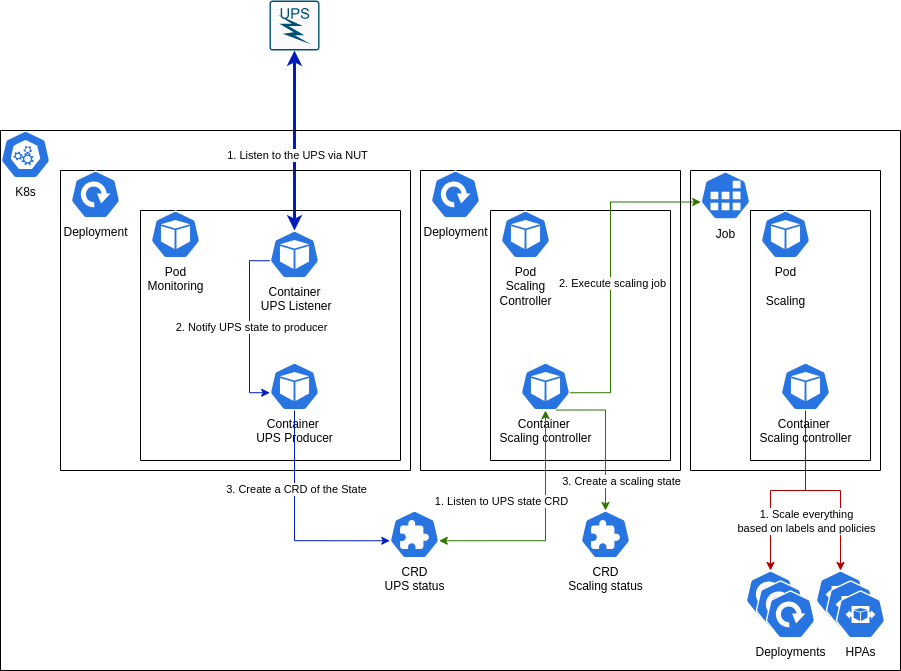

The diagram above was exported from draw.io. Its source (the exported page's mxGraphModel, read from the mxfile embedded in the PNG):
<mxGraphModel dx="1434" dy="838" grid="1" gridSize="10" guides="1" tooltips="1" connect="1" arrows="1" fold="1" page="1" pageScale="1" pageWidth="850" pageHeight="1100" math="0" shadow="0">
  <root>
    <mxCell id="0" />
    <mxCell id="1" parent="0" />
    <mxCell id="XaExWTZTgXzKedzhWo4S-2" value="" style="sketch=0;points=[[0.015,0.015,0],[0.985,0.015,0],[0.985,0.985,0],[0.015,0.985,0],[0.25,0,0],[0.5,0,0],[0.75,0,0],[1,0.25,0],[1,0.5,0],[1,0.75,0],[0.75,1,0],[0.5,1,0],[0.25,1,0],[0,0.75,0],[0,0.5,0],[0,0.25,0]];verticalLabelPosition=bottom;html=1;verticalAlign=top;aspect=fixed;align=center;pointerEvents=1;shape=mxgraph.cisco19.rect;prIcon=ups;fillColor=#FAFAFA;strokeColor=#005073;" parent="1" vertex="1">
      <mxGeometry x="319" y="230" width="50" height="50" as="geometry" />
    </mxCell>
    <mxCell id="XaExWTZTgXzKedzhWo4S-6" style="rounded=0;orthogonalLoop=1;jettySize=auto;html=1;exitX=0.5;exitY=0;exitDx=0;exitDy=0;exitPerimeter=0;entryX=0.5;entryY=1;entryDx=0;entryDy=0;entryPerimeter=0;elbow=vertical;startArrow=classic;startFill=1;jumpSize=6;strokeWidth=3;fillColor=#0050ef;strokeColor=#001DBC;" parent="1" source="XaExWTZTgXzKedzhWo4S-4" target="XaExWTZTgXzKedzhWo4S-2" edge="1">
      <mxGeometry relative="1" as="geometry" />
    </mxCell>
    <mxCell id="U_Oax4PySNFFu59gkSXx-44" value="1. Listen to the UPS via NUT" style="edgeLabel;html=1;align=center;verticalAlign=middle;resizable=0;points=[];" parent="XaExWTZTgXzKedzhWo4S-6" vertex="1" connectable="0">
      <mxGeometry x="-0.1611" y="-2" relative="1" as="geometry">
        <mxPoint as="offset" />
      </mxGeometry>
    </mxCell>
    <mxCell id="XaExWTZTgXzKedzhWo4S-10" value="&lt;div&gt;K8s&lt;/div&gt;&lt;div&gt;&lt;br&gt;&lt;/div&gt;" style="sketch=0;html=1;dashed=0;whitespace=wrap;fillColor=#2875E2;strokeColor=#ffffff;points=[[0.005,0.63,0],[0.1,0.2,0],[0.9,0.2,0],[0.5,0,0],[0.995,0.63,0],[0.72,0.99,0],[0.5,1,0],[0.28,0.99,0]];verticalLabelPosition=bottom;align=center;verticalAlign=top;shape=mxgraph.kubernetes.icon;prIcon=master" parent="1" vertex="1">
      <mxGeometry x="50" y="360" width="50" height="48" as="geometry" />
    </mxCell>
    <mxCell id="XaExWTZTgXzKedzhWo4S-18" value="" style="swimlane;startSize=0;" parent="1" vertex="1">
      <mxGeometry x="50" y="360" width="900" height="540" as="geometry" />
    </mxCell>
    <mxCell id="XaExWTZTgXzKedzhWo4S-22" style="edgeStyle=orthogonalEdgeStyle;rounded=0;orthogonalLoop=1;jettySize=auto;html=1;exitX=0.005;exitY=0.63;exitDx=0;exitDy=0;exitPerimeter=0;entryX=0.005;entryY=0.63;entryDx=0;entryDy=0;entryPerimeter=0;" parent="XaExWTZTgXzKedzhWo4S-18" edge="1">
      <mxGeometry relative="1" as="geometry">
        <mxPoint x="180.25" y="50.24000000000001" as="sourcePoint" />
      </mxGeometry>
    </mxCell>
    <mxCell id="XaExWTZTgXzKedzhWo4S-23" value="" style="swimlane;startSize=0;" parent="XaExWTZTgXzKedzhWo4S-18" vertex="1">
      <mxGeometry x="60" y="40" width="350" height="300" as="geometry" />
    </mxCell>
    <mxCell id="XaExWTZTgXzKedzhWo4S-24" style="edgeStyle=orthogonalEdgeStyle;rounded=0;orthogonalLoop=1;jettySize=auto;html=1;exitX=0.005;exitY=0.63;exitDx=0;exitDy=0;exitPerimeter=0;entryX=0.005;entryY=0.63;entryDx=0;entryDy=0;entryPerimeter=0;" parent="XaExWTZTgXzKedzhWo4S-23" edge="1">
      <mxGeometry relative="1" as="geometry">
        <mxPoint x="180.25" y="50.24000000000001" as="sourcePoint" />
      </mxGeometry>
    </mxCell>
    <mxCell id="XaExWTZTgXzKedzhWo4S-9" value="" style="swimlane;startSize=0;" parent="XaExWTZTgXzKedzhWo4S-23" vertex="1">
      <mxGeometry x="80" y="40" width="260" height="250" as="geometry" />
    </mxCell>
    <mxCell id="XaExWTZTgXzKedzhWo4S-3" value="&lt;div&gt;Pod&lt;/div&gt;&lt;div&gt;Monitoring&lt;br&gt;&lt;/div&gt;" style="sketch=0;html=1;dashed=0;whitespace=wrap;fillColor=#2875E2;strokeColor=#ffffff;points=[[0.005,0.63,0],[0.1,0.2,0],[0.9,0.2,0],[0.5,0,0],[0.995,0.63,0],[0.72,0.99,0],[0.5,1,0],[0.28,0.99,0]];verticalLabelPosition=bottom;align=center;verticalAlign=top;shape=mxgraph.kubernetes.icon;prIcon=pod" parent="XaExWTZTgXzKedzhWo4S-9" vertex="1">
      <mxGeometry x="10" width="50" height="48" as="geometry" />
    </mxCell>
    <mxCell id="XaExWTZTgXzKedzhWo4S-1" value="&lt;div&gt;Container&amp;nbsp;&lt;/div&gt;&lt;div&gt;UPS Producer&lt;/div&gt;" style="sketch=0;html=1;dashed=0;whitespace=wrap;fillColor=#2875E2;strokeColor=#ffffff;points=[[0.005,0.63,0],[0.1,0.2,0],[0.9,0.2,0],[0.5,0,0],[0.995,0.63,0],[0.72,0.99,0],[0.5,1,0],[0.28,0.99,0]];verticalLabelPosition=bottom;align=center;verticalAlign=top;shape=mxgraph.kubernetes.icon;prIcon=pod" parent="XaExWTZTgXzKedzhWo4S-9" vertex="1">
      <mxGeometry x="129" y="152" width="50" height="48" as="geometry" />
    </mxCell>
    <mxCell id="XaExWTZTgXzKedzhWo4S-4" value="&lt;div&gt;Container&lt;/div&gt;&amp;nbsp;UPS Listener" style="sketch=0;html=1;dashed=0;whitespace=wrap;fillColor=#2875E2;strokeColor=#ffffff;points=[[0.005,0.63,0],[0.1,0.2,0],[0.9,0.2,0],[0.5,0,0],[0.995,0.63,0],[0.72,0.99,0],[0.5,1,0],[0.28,0.99,0]];verticalLabelPosition=bottom;align=center;verticalAlign=top;shape=mxgraph.kubernetes.icon;prIcon=pod" parent="XaExWTZTgXzKedzhWo4S-9" vertex="1">
      <mxGeometry x="129" y="20" width="50" height="48" as="geometry" />
    </mxCell>
    <mxCell id="XaExWTZTgXzKedzhWo4S-7" style="edgeStyle=orthogonalEdgeStyle;rounded=0;orthogonalLoop=1;jettySize=auto;html=1;exitX=0.005;exitY=0.63;exitDx=0;exitDy=0;exitPerimeter=0;entryX=0.005;entryY=0.63;entryDx=0;entryDy=0;entryPerimeter=0;fillColor=#0050ef;strokeColor=#001DBC;" parent="XaExWTZTgXzKedzhWo4S-9" source="XaExWTZTgXzKedzhWo4S-4" target="XaExWTZTgXzKedzhWo4S-1" edge="1">
      <mxGeometry relative="1" as="geometry" />
    </mxCell>
    <mxCell id="U_Oax4PySNFFu59gkSXx-45" value="2. Notify UPS state to producer" style="edgeLabel;html=1;align=center;verticalAlign=middle;resizable=0;points=[];" parent="XaExWTZTgXzKedzhWo4S-7" vertex="1" connectable="0">
      <mxGeometry x="0.0097" y="1" relative="1" as="geometry">
        <mxPoint as="offset" />
      </mxGeometry>
    </mxCell>
    <mxCell id="XaExWTZTgXzKedzhWo4S-26" value="&lt;div&gt;Deployment&lt;/div&gt;&lt;div&gt;&lt;br&gt;&lt;/div&gt;" style="sketch=0;html=1;dashed=0;whitespace=wrap;fillColor=#2875E2;strokeColor=#ffffff;points=[[0.005,0.63,0],[0.1,0.2,0],[0.9,0.2,0],[0.5,0,0],[0.995,0.63,0],[0.72,0.99,0],[0.5,1,0],[0.28,0.99,0]];verticalLabelPosition=bottom;align=center;verticalAlign=top;shape=mxgraph.kubernetes.icon;prIcon=deploy" parent="XaExWTZTgXzKedzhWo4S-23" vertex="1">
      <mxGeometry x="10" width="50" height="48" as="geometry" />
    </mxCell>
    <mxCell id="U_Oax4PySNFFu59gkSXx-17" value="" style="swimlane;startSize=0;" parent="XaExWTZTgXzKedzhWo4S-18" vertex="1">
      <mxGeometry x="420" y="40" width="260" height="300" as="geometry" />
    </mxCell>
    <mxCell id="U_Oax4PySNFFu59gkSXx-18" style="edgeStyle=orthogonalEdgeStyle;rounded=0;orthogonalLoop=1;jettySize=auto;html=1;exitX=0.005;exitY=0.63;exitDx=0;exitDy=0;exitPerimeter=0;entryX=0.005;entryY=0.63;entryDx=0;entryDy=0;entryPerimeter=0;" parent="U_Oax4PySNFFu59gkSXx-17" edge="1">
      <mxGeometry relative="1" as="geometry">
        <mxPoint x="180.25" y="50.24000000000001" as="sourcePoint" />
      </mxGeometry>
    </mxCell>
    <mxCell id="U_Oax4PySNFFu59gkSXx-19" value="" style="swimlane;startSize=0;" parent="U_Oax4PySNFFu59gkSXx-17" vertex="1">
      <mxGeometry x="70" y="40" width="180" height="250" as="geometry">
        <mxRectangle x="80" y="40" width="50" height="40" as="alternateBounds" />
      </mxGeometry>
    </mxCell>
    <mxCell id="U_Oax4PySNFFu59gkSXx-20" value="&lt;div&gt;Pod&lt;/div&gt;&lt;div&gt;Scaling&lt;br&gt;&lt;/div&gt;&lt;div&gt;Controller&lt;/div&gt;" style="sketch=0;html=1;dashed=0;whitespace=wrap;fillColor=#2875E2;strokeColor=#ffffff;points=[[0.005,0.63,0],[0.1,0.2,0],[0.9,0.2,0],[0.5,0,0],[0.995,0.63,0],[0.72,0.99,0],[0.5,1,0],[0.28,0.99,0]];verticalLabelPosition=bottom;align=center;verticalAlign=top;shape=mxgraph.kubernetes.icon;prIcon=pod" parent="U_Oax4PySNFFu59gkSXx-19" vertex="1">
      <mxGeometry x="10" width="50" height="48" as="geometry" />
    </mxCell>
    <mxCell id="U_Oax4PySNFFu59gkSXx-33" value="&lt;div&gt;Container&amp;nbsp;&lt;/div&gt;&lt;div&gt;Scaling controller&lt;/div&gt;" style="sketch=0;html=1;dashed=0;whitespace=wrap;fillColor=#2875E2;strokeColor=#ffffff;points=[[0.005,0.63,0],[0.1,0.2,0],[0.9,0.2,0],[0.5,0,0],[0.995,0.63,0],[0.72,0.99,0],[0.5,1,0],[0.28,0.99,0]];verticalLabelPosition=bottom;align=center;verticalAlign=top;shape=mxgraph.kubernetes.icon;prIcon=pod" parent="U_Oax4PySNFFu59gkSXx-19" vertex="1">
      <mxGeometry x="30" y="152" width="50" height="48" as="geometry" />
    </mxCell>
    <mxCell id="U_Oax4PySNFFu59gkSXx-25" value="&lt;div&gt;Deployment&lt;/div&gt;&lt;div&gt;&lt;br&gt;&lt;/div&gt;" style="sketch=0;html=1;dashed=0;whitespace=wrap;fillColor=#2875E2;strokeColor=#ffffff;points=[[0.005,0.63,0],[0.1,0.2,0],[0.9,0.2,0],[0.5,0,0],[0.995,0.63,0],[0.72,0.99,0],[0.5,1,0],[0.28,0.99,0]];verticalLabelPosition=bottom;align=center;verticalAlign=top;shape=mxgraph.kubernetes.icon;prIcon=deploy" parent="U_Oax4PySNFFu59gkSXx-17" vertex="1">
      <mxGeometry x="10" width="50" height="48" as="geometry" />
    </mxCell>
    <mxCell id="XaExWTZTgXzKedzhWo4S-35" style="edgeStyle=orthogonalEdgeStyle;rounded=0;orthogonalLoop=1;jettySize=auto;html=1;exitX=0.995;exitY=0.63;exitDx=0;exitDy=0;exitPerimeter=0;entryX=0.5;entryY=1;entryDx=0;entryDy=0;entryPerimeter=0;startArrow=classic;startFill=1;fillColor=#60a917;strokeColor=#2D7600;" parent="XaExWTZTgXzKedzhWo4S-18" source="XaExWTZTgXzKedzhWo4S-8" target="U_Oax4PySNFFu59gkSXx-33" edge="1">
      <mxGeometry relative="1" as="geometry">
        <mxPoint x="955" y="288" as="targetPoint" />
      </mxGeometry>
    </mxCell>
    <mxCell id="U_Oax4PySNFFu59gkSXx-47" value="1. Listen to UPS state CRD" style="edgeLabel;html=1;align=center;verticalAlign=middle;resizable=0;points=[];" parent="XaExWTZTgXzKedzhWo4S-35" vertex="1" connectable="0">
      <mxGeometry x="0.3063" relative="1" as="geometry">
        <mxPoint x="-45" y="8" as="offset" />
      </mxGeometry>
    </mxCell>
    <mxCell id="XaExWTZTgXzKedzhWo4S-8" value="&lt;div&gt;CRD&lt;/div&gt;&lt;div&gt;UPS status&lt;br&gt;&lt;/div&gt;" style="sketch=0;html=1;dashed=0;whitespace=wrap;fillColor=#2875E2;strokeColor=#ffffff;points=[[0.005,0.63,0],[0.1,0.2,0],[0.9,0.2,0],[0.5,0,0],[0.995,0.63,0],[0.72,0.99,0],[0.5,1,0],[0.28,0.99,0]];verticalLabelPosition=bottom;align=center;verticalAlign=top;shape=mxgraph.kubernetes.icon;prIcon=crd" parent="XaExWTZTgXzKedzhWo4S-18" vertex="1">
      <mxGeometry x="389" y="380" width="50" height="48" as="geometry" />
    </mxCell>
    <mxCell id="XaExWTZTgXzKedzhWo4S-34" style="edgeStyle=orthogonalEdgeStyle;rounded=0;orthogonalLoop=1;jettySize=auto;html=1;exitX=0.5;exitY=1;exitDx=0;exitDy=0;exitPerimeter=0;entryX=0.005;entryY=0.63;entryDx=0;entryDy=0;entryPerimeter=0;fillColor=#0050ef;strokeColor=#001DBC;" parent="XaExWTZTgXzKedzhWo4S-18" source="XaExWTZTgXzKedzhWo4S-1" target="XaExWTZTgXzKedzhWo4S-8" edge="1">
      <mxGeometry relative="1" as="geometry" />
    </mxCell>
    <mxCell id="U_Oax4PySNFFu59gkSXx-46" value="3. Create a CRD of the State" style="edgeLabel;html=1;align=center;verticalAlign=middle;resizable=0;points=[];" parent="XaExWTZTgXzKedzhWo4S-34" vertex="1" connectable="0">
      <mxGeometry x="-0.3094" y="1" relative="1" as="geometry">
        <mxPoint as="offset" />
      </mxGeometry>
    </mxCell>
    <mxCell id="U_Oax4PySNFFu59gkSXx-41" value="&lt;div&gt;CRD&lt;/div&gt;&lt;div&gt;Scaling status&lt;br&gt;&lt;/div&gt;" style="sketch=0;html=1;dashed=0;whitespace=wrap;fillColor=#2875E2;strokeColor=#ffffff;points=[[0.005,0.63,0],[0.1,0.2,0],[0.9,0.2,0],[0.5,0,0],[0.995,0.63,0],[0.72,0.99,0],[0.5,1,0],[0.28,0.99,0]];verticalLabelPosition=bottom;align=center;verticalAlign=top;shape=mxgraph.kubernetes.icon;prIcon=crd" parent="XaExWTZTgXzKedzhWo4S-18" vertex="1">
      <mxGeometry x="580" y="380" width="50" height="48" as="geometry" />
    </mxCell>
    <mxCell id="U_Oax4PySNFFu59gkSXx-42" style="edgeStyle=orthogonalEdgeStyle;rounded=0;orthogonalLoop=1;jettySize=auto;html=1;exitX=0.72;exitY=0.99;exitDx=0;exitDy=0;exitPerimeter=0;entryX=0.5;entryY=0;entryDx=0;entryDy=0;entryPerimeter=0;fillColor=#60a917;strokeColor=#2D7600;" parent="XaExWTZTgXzKedzhWo4S-18" source="U_Oax4PySNFFu59gkSXx-33" target="U_Oax4PySNFFu59gkSXx-41" edge="1">
      <mxGeometry relative="1" as="geometry">
        <Array as="points">
          <mxPoint x="605" y="280" />
        </Array>
      </mxGeometry>
    </mxCell>
    <mxCell id="U_Oax4PySNFFu59gkSXx-49" value="3. Create a scaling state" style="edgeLabel;html=1;align=center;verticalAlign=middle;resizable=0;points=[];" parent="U_Oax4PySNFFu59gkSXx-42" vertex="1" connectable="0">
      <mxGeometry x="0.2395" y="1" relative="1" as="geometry">
        <mxPoint x="14" y="27" as="offset" />
      </mxGeometry>
    </mxCell>
    <mxCell id="U_Oax4PySNFFu59gkSXx-43" style="edgeStyle=orthogonalEdgeStyle;rounded=0;orthogonalLoop=1;jettySize=auto;html=1;exitX=0.995;exitY=0.63;exitDx=0;exitDy=0;exitPerimeter=0;entryX=0.005;entryY=0.63;entryDx=0;entryDy=0;entryPerimeter=0;fillColor=#60a917;strokeColor=#2D7600;" parent="XaExWTZTgXzKedzhWo4S-18" source="U_Oax4PySNFFu59gkSXx-33" target="U_Oax4PySNFFu59gkSXx-40" edge="1">
      <mxGeometry relative="1" as="geometry">
        <Array as="points">
          <mxPoint x="610" y="262" />
          <mxPoint x="610" y="72" />
        </Array>
      </mxGeometry>
    </mxCell>
    <mxCell id="U_Oax4PySNFFu59gkSXx-48" value="2. Execute scaling job" style="edgeLabel;html=1;align=center;verticalAlign=middle;resizable=0;points=[];" parent="U_Oax4PySNFFu59gkSXx-43" vertex="1" connectable="0">
      <mxGeometry x="-0.0631" y="-1" relative="1" as="geometry">
        <mxPoint as="offset" />
      </mxGeometry>
    </mxCell>
    <mxCell id="U_Oax4PySNFFu59gkSXx-50" value="" style="sketch=0;html=1;dashed=0;whitespace=wrap;fillColor=#2875E2;strokeColor=#ffffff;points=[[0.005,0.63,0],[0.1,0.2,0],[0.9,0.2,0],[0.5,0,0],[0.995,0.63,0],[0.72,0.99,0],[0.5,1,0],[0.28,0.99,0]];verticalLabelPosition=bottom;align=center;verticalAlign=top;shape=mxgraph.kubernetes.icon;prIcon=deploy" parent="XaExWTZTgXzKedzhWo4S-18" vertex="1">
      <mxGeometry x="745" y="440" width="50" height="48" as="geometry" />
    </mxCell>
    <mxCell id="U_Oax4PySNFFu59gkSXx-87" value="" style="sketch=0;html=1;dashed=0;whitespace=wrap;fillColor=#2875E2;strokeColor=#ffffff;points=[[0.005,0.63,0],[0.1,0.2,0],[0.9,0.2,0],[0.5,0,0],[0.995,0.63,0],[0.72,0.99,0],[0.5,1,0],[0.28,0.99,0]];verticalLabelPosition=bottom;align=center;verticalAlign=top;shape=mxgraph.kubernetes.icon;prIcon=hpa" parent="XaExWTZTgXzKedzhWo4S-18" vertex="1">
      <mxGeometry x="815" y="440" width="50" height="48" as="geometry" />
    </mxCell>
    <mxCell id="U_Oax4PySNFFu59gkSXx-90" style="edgeStyle=orthogonalEdgeStyle;rounded=0;orthogonalLoop=1;jettySize=auto;html=1;exitX=0.5;exitY=1;exitDx=0;exitDy=0;exitPerimeter=0;entryX=0.5;entryY=0;entryDx=0;entryDy=0;entryPerimeter=0;fillColor=#e51400;strokeColor=#B20000;" parent="XaExWTZTgXzKedzhWo4S-18" source="U_Oax4PySNFFu59gkSXx-38" target="U_Oax4PySNFFu59gkSXx-50" edge="1">
      <mxGeometry relative="1" as="geometry" />
    </mxCell>
    <mxCell id="U_Oax4PySNFFu59gkSXx-91" style="edgeStyle=orthogonalEdgeStyle;rounded=0;orthogonalLoop=1;jettySize=auto;html=1;exitX=0.5;exitY=1;exitDx=0;exitDy=0;exitPerimeter=0;entryX=0.5;entryY=0;entryDx=0;entryDy=0;entryPerimeter=0;fillColor=#e51400;strokeColor=#B20000;" parent="XaExWTZTgXzKedzhWo4S-18" source="U_Oax4PySNFFu59gkSXx-38" target="U_Oax4PySNFFu59gkSXx-87" edge="1">
      <mxGeometry relative="1" as="geometry">
        <Array as="points">
          <mxPoint x="805" y="360" />
          <mxPoint x="840" y="360" />
        </Array>
      </mxGeometry>
    </mxCell>
    <mxCell id="U_Oax4PySNFFu59gkSXx-92" value="1. Scale everything &lt;br&gt;based on labels and policies" style="edgeLabel;html=1;align=center;verticalAlign=middle;resizable=0;points=[];" parent="U_Oax4PySNFFu59gkSXx-91" vertex="1" connectable="0">
      <mxGeometry x="-0.3739" y="-2" relative="1" as="geometry">
        <mxPoint x="2" y="49" as="offset" />
      </mxGeometry>
    </mxCell>
    <mxCell id="U_Oax4PySNFFu59gkSXx-85" value="" style="sketch=0;html=1;dashed=0;whitespace=wrap;fillColor=#2875E2;strokeColor=#ffffff;points=[[0.005,0.63,0],[0.1,0.2,0],[0.9,0.2,0],[0.5,0,0],[0.995,0.63,0],[0.72,0.99,0],[0.5,1,0],[0.28,0.99,0]];verticalLabelPosition=bottom;align=center;verticalAlign=top;shape=mxgraph.kubernetes.icon;prIcon=deploy" parent="XaExWTZTgXzKedzhWo4S-18" vertex="1">
      <mxGeometry x="755" y="450" width="50" height="48" as="geometry" />
    </mxCell>
    <mxCell id="U_Oax4PySNFFu59gkSXx-86" value="Deployments" style="sketch=0;html=1;dashed=0;whitespace=wrap;fillColor=#2875E2;strokeColor=#ffffff;points=[[0.005,0.63,0],[0.1,0.2,0],[0.9,0.2,0],[0.5,0,0],[0.995,0.63,0],[0.72,0.99,0],[0.5,1,0],[0.28,0.99,0]];verticalLabelPosition=bottom;align=center;verticalAlign=top;shape=mxgraph.kubernetes.icon;prIcon=deploy" parent="XaExWTZTgXzKedzhWo4S-18" vertex="1">
      <mxGeometry x="765" y="460" width="50" height="48" as="geometry" />
    </mxCell>
    <mxCell id="U_Oax4PySNFFu59gkSXx-88" value="" style="sketch=0;html=1;dashed=0;whitespace=wrap;fillColor=#2875E2;strokeColor=#ffffff;points=[[0.005,0.63,0],[0.1,0.2,0],[0.9,0.2,0],[0.5,0,0],[0.995,0.63,0],[0.72,0.99,0],[0.5,1,0],[0.28,0.99,0]];verticalLabelPosition=bottom;align=center;verticalAlign=top;shape=mxgraph.kubernetes.icon;prIcon=hpa" parent="XaExWTZTgXzKedzhWo4S-18" vertex="1">
      <mxGeometry x="825" y="450" width="50" height="48" as="geometry" />
    </mxCell>
    <mxCell id="U_Oax4PySNFFu59gkSXx-89" value="HPAs" style="sketch=0;html=1;dashed=0;whitespace=wrap;fillColor=#2875E2;strokeColor=#ffffff;points=[[0.005,0.63,0],[0.1,0.2,0],[0.9,0.2,0],[0.5,0,0],[0.995,0.63,0],[0.72,0.99,0],[0.5,1,0],[0.28,0.99,0]];verticalLabelPosition=bottom;align=center;verticalAlign=top;shape=mxgraph.kubernetes.icon;prIcon=hpa" parent="XaExWTZTgXzKedzhWo4S-18" vertex="1">
      <mxGeometry x="835" y="460" width="50" height="48" as="geometry" />
    </mxCell>
    <mxCell id="U_Oax4PySNFFu59gkSXx-34" value="" style="swimlane;startSize=0;" parent="XaExWTZTgXzKedzhWo4S-18" vertex="1">
      <mxGeometry x="690" y="40" width="190" height="300" as="geometry" />
    </mxCell>
    <mxCell id="U_Oax4PySNFFu59gkSXx-35" style="edgeStyle=orthogonalEdgeStyle;rounded=0;orthogonalLoop=1;jettySize=auto;html=1;exitX=0.005;exitY=0.63;exitDx=0;exitDy=0;exitPerimeter=0;entryX=0.005;entryY=0.63;entryDx=0;entryDy=0;entryPerimeter=0;" parent="U_Oax4PySNFFu59gkSXx-34" edge="1">
      <mxGeometry relative="1" as="geometry">
        <mxPoint x="180.25" y="50.24000000000001" as="sourcePoint" />
      </mxGeometry>
    </mxCell>
    <mxCell id="U_Oax4PySNFFu59gkSXx-36" value="" style="swimlane;startSize=0;" parent="U_Oax4PySNFFu59gkSXx-34" vertex="1">
      <mxGeometry x="60" y="40" width="120" height="250" as="geometry">
        <mxRectangle x="80" y="40" width="50" height="40" as="alternateBounds" />
      </mxGeometry>
    </mxCell>
    <mxCell id="U_Oax4PySNFFu59gkSXx-37" value="&lt;div&gt;Pod &lt;br&gt;&lt;/div&gt;&lt;div&gt;&lt;br&gt;&lt;/div&gt;&lt;div&gt;Scaling&lt;br&gt;&lt;/div&gt;" style="sketch=0;html=1;dashed=0;whitespace=wrap;fillColor=#2875E2;strokeColor=#ffffff;points=[[0.005,0.63,0],[0.1,0.2,0],[0.9,0.2,0],[0.5,0,0],[0.995,0.63,0],[0.72,0.99,0],[0.5,1,0],[0.28,0.99,0]];verticalLabelPosition=bottom;align=center;verticalAlign=top;shape=mxgraph.kubernetes.icon;prIcon=pod" parent="U_Oax4PySNFFu59gkSXx-36" vertex="1">
      <mxGeometry x="10" width="50" height="48" as="geometry" />
    </mxCell>
    <mxCell id="U_Oax4PySNFFu59gkSXx-38" value="&lt;div&gt;Container&amp;nbsp;&lt;/div&gt;&lt;div&gt;Scaling controller&lt;/div&gt;" style="sketch=0;html=1;dashed=0;whitespace=wrap;fillColor=#2875E2;strokeColor=#ffffff;points=[[0.005,0.63,0],[0.1,0.2,0],[0.9,0.2,0],[0.5,0,0],[0.995,0.63,0],[0.72,0.99,0],[0.5,1,0],[0.28,0.99,0]];verticalLabelPosition=bottom;align=center;verticalAlign=top;shape=mxgraph.kubernetes.icon;prIcon=pod" parent="U_Oax4PySNFFu59gkSXx-36" vertex="1">
      <mxGeometry x="30" y="152" width="50" height="48" as="geometry" />
    </mxCell>
    <mxCell id="U_Oax4PySNFFu59gkSXx-40" value="Job&lt;br&gt;" style="sketch=0;html=1;dashed=0;whitespace=wrap;fillColor=#2875E2;strokeColor=#ffffff;points=[[0.005,0.63,0],[0.1,0.2,0],[0.9,0.2,0],[0.5,0,0],[0.995,0.63,0],[0.72,0.99,0],[0.5,1,0],[0.28,0.99,0]];verticalLabelPosition=bottom;align=center;verticalAlign=top;shape=mxgraph.kubernetes.icon;prIcon=job" parent="U_Oax4PySNFFu59gkSXx-34" vertex="1">
      <mxGeometry x="10" width="50" height="50" as="geometry" />
    </mxCell>
  </root>
</mxGraphModel>